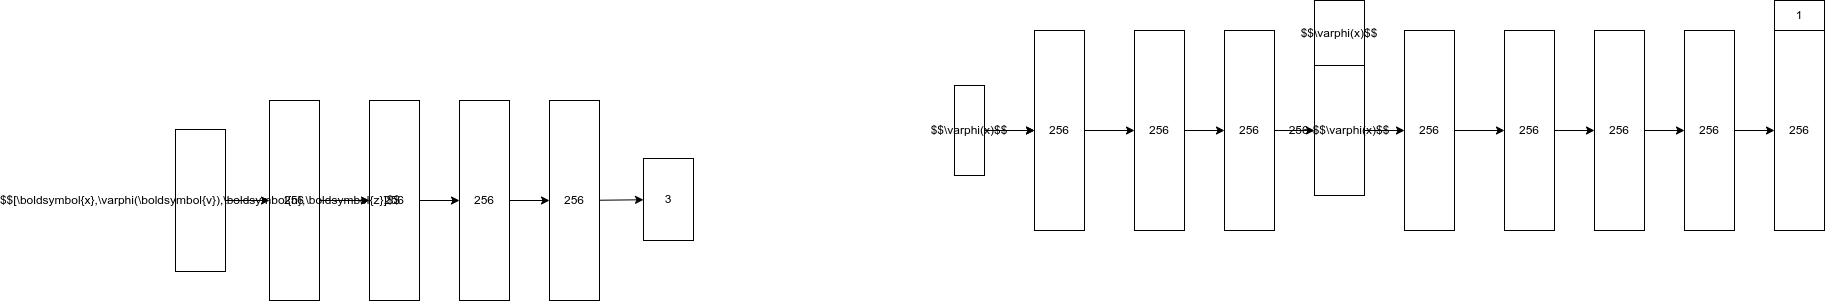

The diagram above was exported from draw.io. Its source (the exported page's mxGraphModel, read from the mxfile embedded in the PNG):
<mxGraphModel dx="1930" dy="810" grid="0" gridSize="10" guides="1" tooltips="1" connect="1" arrows="1" fold="1" page="1" pageScale="1" pageWidth="850" pageHeight="1100" background="#ffffff" math="1" shadow="0">
  <root>
    <mxCell id="0" />
    <mxCell id="1" parent="0" />
    <mxCell id="17" value="" style="edgeStyle=none;html=1;fontColor=#000000;strokeColor=#000000;" parent="1" source="2" target="8" edge="1">
      <mxGeometry relative="1" as="geometry" />
    </mxCell>
    <mxCell id="2" value="&lt;font&gt;256&lt;/font&gt;" style="rounded=0;whiteSpace=wrap;html=1;fillColor=#FFFFFF;strokeColor=#000000;fontColor=#000000;" parent="1" vertex="1">
      <mxGeometry x="100" y="260" width="50" height="200" as="geometry" />
    </mxCell>
    <mxCell id="18" value="" style="edgeStyle=none;html=1;fontColor=#000000;strokeColor=#000000;" parent="1" source="8" target="9" edge="1">
      <mxGeometry relative="1" as="geometry" />
    </mxCell>
    <mxCell id="8" value="256" style="rounded=0;whiteSpace=wrap;html=1;fillColor=#FFFFFF;strokeColor=#000000;fontColor=#000000;" parent="1" vertex="1">
      <mxGeometry x="200" y="260" width="50" height="200" as="geometry" />
    </mxCell>
    <mxCell id="19" value="" style="edgeStyle=none;html=1;fontColor=#000000;strokeColor=#000000;" parent="1" source="9" target="10" edge="1">
      <mxGeometry relative="1" as="geometry" />
    </mxCell>
    <mxCell id="9" value="256" style="rounded=0;whiteSpace=wrap;html=1;fillColor=#FFFFFF;strokeColor=#000000;fontColor=#000000;" parent="1" vertex="1">
      <mxGeometry x="290" y="260" width="50" height="200" as="geometry" />
    </mxCell>
    <mxCell id="20" value="" style="edgeStyle=none;html=1;fontColor=#000000;strokeColor=#000000;" parent="1" source="10" target="11" edge="1">
      <mxGeometry relative="1" as="geometry" />
    </mxCell>
    <mxCell id="10" value="256-$$\varphi(x)$$" style="rounded=0;whiteSpace=wrap;html=1;fillColor=#FFFFFF;strokeColor=#000000;fontColor=#000000;" parent="1" vertex="1">
      <mxGeometry x="380" y="295" width="50" height="130" as="geometry" />
    </mxCell>
    <mxCell id="21" value="" style="edgeStyle=none;html=1;fontColor=#000000;strokeColor=#000000;" parent="1" source="11" target="12" edge="1">
      <mxGeometry relative="1" as="geometry" />
    </mxCell>
    <mxCell id="11" value="256" style="rounded=0;whiteSpace=wrap;html=1;fillColor=#FFFFFF;strokeColor=#000000;fontColor=#000000;" parent="1" vertex="1">
      <mxGeometry x="470" y="260" width="50" height="200" as="geometry" />
    </mxCell>
    <mxCell id="24" value="" style="edgeStyle=none;html=1;fontColor=#000000;strokeColor=#000000;" parent="1" source="12" target="23" edge="1">
      <mxGeometry relative="1" as="geometry" />
    </mxCell>
    <mxCell id="12" value="256" style="rounded=0;whiteSpace=wrap;html=1;fillColor=#FFFFFF;strokeColor=#000000;fontColor=#000000;" parent="1" vertex="1">
      <mxGeometry x="570" y="260" width="50" height="200" as="geometry" />
    </mxCell>
    <mxCell id="15" value="" style="edgeStyle=none;html=1;fontColor=#000000;" parent="1" source="13" target="2" edge="1">
      <mxGeometry relative="1" as="geometry" />
    </mxCell>
    <mxCell id="16" style="edgeStyle=none;html=1;exitX=1;exitY=0.5;exitDx=0;exitDy=0;entryX=0;entryY=0.5;entryDx=0;entryDy=0;fontColor=#000000;strokeColor=#000000;" parent="1" source="13" target="2" edge="1">
      <mxGeometry relative="1" as="geometry" />
    </mxCell>
    <mxCell id="13" value="&lt;font&gt;$$\varphi(x)$$&lt;br&gt;&lt;/font&gt;" style="rounded=0;whiteSpace=wrap;html=1;fillColor=#FFFFFF;strokeColor=#000000;fontColor=#000000;" parent="1" vertex="1">
      <mxGeometry x="20" y="315" width="30" height="90" as="geometry" />
    </mxCell>
    <mxCell id="22" value="$$\varphi(x)$$" style="rounded=0;whiteSpace=wrap;html=1;fontColor=#000000;strokeColor=#000000;fillColor=#FFFFFF;" parent="1" vertex="1">
      <mxGeometry x="380" y="230" width="50" height="65" as="geometry" />
    </mxCell>
    <mxCell id="26" value="" style="edgeStyle=none;html=1;fontColor=#000000;strokeColor=#000000;" parent="1" source="23" target="25" edge="1">
      <mxGeometry relative="1" as="geometry" />
    </mxCell>
    <mxCell id="23" value="256" style="rounded=0;whiteSpace=wrap;html=1;fillColor=#FFFFFF;strokeColor=#000000;fontColor=#000000;" parent="1" vertex="1">
      <mxGeometry x="660" y="260" width="50" height="200" as="geometry" />
    </mxCell>
    <mxCell id="28" value="" style="edgeStyle=none;html=1;fontColor=#000000;strokeColor=#000000;" parent="1" source="25" target="27" edge="1">
      <mxGeometry relative="1" as="geometry" />
    </mxCell>
    <mxCell id="25" value="256" style="rounded=0;whiteSpace=wrap;html=1;fillColor=#FFFFFF;strokeColor=#000000;fontColor=#000000;" parent="1" vertex="1">
      <mxGeometry x="750" y="260" width="50" height="200" as="geometry" />
    </mxCell>
    <mxCell id="27" value="256" style="rounded=0;whiteSpace=wrap;html=1;fillColor=#FFFFFF;strokeColor=#000000;fontColor=#000000;" parent="1" vertex="1">
      <mxGeometry x="840" y="260" width="50" height="200" as="geometry" />
    </mxCell>
    <mxCell id="30" value="1" style="rounded=0;whiteSpace=wrap;html=1;fontColor=#000000;strokeColor=#000000;fillColor=#FFFFFF;" parent="1" vertex="1">
      <mxGeometry x="840" y="230" width="50" height="30" as="geometry" />
    </mxCell>
    <mxCell id="31" value="" style="edgeStyle=none;html=1;fontColor=#000000;strokeColor=#000000;" edge="1" parent="1" source="32" target="34">
      <mxGeometry relative="1" as="geometry" />
    </mxCell>
    <mxCell id="32" value="256" style="rounded=0;whiteSpace=wrap;html=1;fillColor=#FFFFFF;strokeColor=#000000;fontColor=#000000;" vertex="1" parent="1">
      <mxGeometry x="-665" y="330" width="50" height="200" as="geometry" />
    </mxCell>
    <mxCell id="33" value="" style="edgeStyle=none;html=1;fontColor=#000000;strokeColor=#000000;" edge="1" parent="1" source="34" target="36">
      <mxGeometry relative="1" as="geometry" />
    </mxCell>
    <mxCell id="34" value="256" style="rounded=0;whiteSpace=wrap;html=1;fillColor=#FFFFFF;strokeColor=#000000;fontColor=#000000;" vertex="1" parent="1">
      <mxGeometry x="-565" y="330" width="50" height="200" as="geometry" />
    </mxCell>
    <mxCell id="35" value="" style="edgeStyle=none;html=1;fontColor=#000000;strokeColor=#000000;" edge="1" parent="1" source="36" target="37">
      <mxGeometry relative="1" as="geometry" />
    </mxCell>
    <mxCell id="36" value="256" style="rounded=0;whiteSpace=wrap;html=1;fillColor=#FFFFFF;strokeColor=#000000;fontColor=#000000;" vertex="1" parent="1">
      <mxGeometry x="-475" y="330" width="50" height="200" as="geometry" />
    </mxCell>
    <mxCell id="39" value="" style="edgeStyle=none;html=1;strokeColor=#000000;" edge="1" parent="1" source="37" target="38">
      <mxGeometry relative="1" as="geometry" />
    </mxCell>
    <mxCell id="37" value="256" style="rounded=0;whiteSpace=wrap;html=1;fillColor=#FFFFFF;strokeColor=#000000;fontColor=#000000;" vertex="1" parent="1">
      <mxGeometry x="-385" y="330" width="50" height="200" as="geometry" />
    </mxCell>
    <mxCell id="38" value="3" style="rounded=0;whiteSpace=wrap;html=1;fillColor=#FFFFFF;strokeColor=#000000;fontColor=#000000;" vertex="1" parent="1">
      <mxGeometry x="-291" y="388" width="50" height="82" as="geometry" />
    </mxCell>
    <mxCell id="41" value="" style="edgeStyle=none;html=1;strokeColor=#000000;" edge="1" parent="1" source="40" target="32">
      <mxGeometry relative="1" as="geometry" />
    </mxCell>
    <mxCell id="40" value="$$[\boldsymbol{x},\varphi(\boldsymbol{v}),\boldsymbol{n},\boldsymbol{z}]$$" style="rounded=0;whiteSpace=wrap;html=1;fillColor=#FFFFFF;strokeColor=#000000;fontColor=#000000;" vertex="1" parent="1">
      <mxGeometry x="-759" y="359" width="50" height="142" as="geometry" />
    </mxCell>
  </root>
</mxGraphModel>